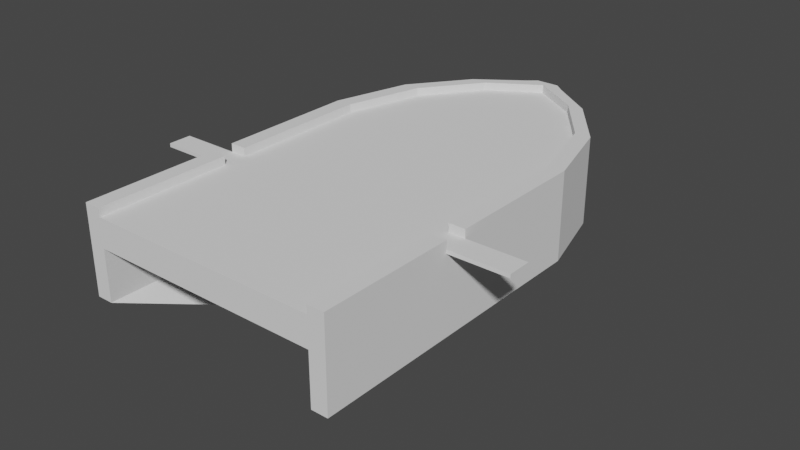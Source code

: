 # Source: Boat_EXPORT.blend  (saved by Blender 2.82.7; exported with 4.5.12 LTS)
import bpy
from mathutils import Matrix  # noqa: F401  (used for matrix-valued properties, if any)

bpy.ops.wm.read_factory_settings(use_empty=True)
scene = bpy.context.scene
scene.name = 'Scene'

# ---- collections
col_collection = bpy.data.collections.new('Collection'); scene.collection.children.link(col_collection)

# ---- world
world_world = bpy.data.worlds.new('World'); scene.world = world_world
world_world.use_nodes = True; world_world.node_tree.nodes.clear()
_N = world_world.node_tree.nodes; _L = world_world.node_tree.links
n0 = _N.new('ShaderNodeOutputWorld'); n0.name = 'World Output'; n0.location = (300, 300)
n1 = _N.new('ShaderNodeBackground'); n1.name = 'Background'; n1.location = (10, 300)
n1.inputs[0].default_value = (0.05088, 0.05088, 0.05088, 1.0)
_L.new(n1.outputs[0], n0.inputs[0])
n0.is_active_output = True
world_world.color = (0.05088, 0.05088, 0.05088)
world_world.use_sun_shadow = False
world_world.sun_shadow_jitter_overblur = 0.0

# ---- meshes
me_cube_001 = bpy.data.meshes.new('Cube.001')
me_cube_001.from_pydata([(2.293, -1.0, -1.0), (2.293, -1.0, 1.0), (2.293, 1.0, -1.0), (2.293, 1.0, 1.0), (4.293, -1.0, -1.0), (4.293, -1.0, 1.0), (4.293, 1.0, -1.0), (4.293, 1.0, 1.0), (-0.36, 2.96, 1.0), (-0.36, 2.96, -1.0), (1.64, 2.96, -1.0), (1.64, 2.96, 1.0), (-5.684, 4.397, 1.0), (-5.684, 4.397, -1.0), (-3.684, 4.397, -1.0), (-3.684, 4.397, 1.0), (-11.79, 5.193, 1.0), (-11.79, 5.193, -1.0), (-9.121, 5.193, -1.0), (-9.121, 5.193, 1.0), (-11.79, 5.403, 1.0), (-11.79, 5.403, -1.0), (-10.35, 5.403, -1.0), (-10.35, 5.403, 1.0), (2.293, -6.503, -1.0), (2.293, -6.503, 1.0), (4.293, -6.503, 1.0), (4.293, -6.503, -1.0), (-3.616, 1.267, -2.193), (-3.616, 0.1057, -2.193), (-2.455, 1.267, -2.193), (-2.455, 0.1057, -2.193), (-3.995, 2.404, -2.193), (-5.156, 2.404, -2.193), (-7.085, 3.238, -2.193), (-8.246, 3.238, -2.193), (-10.24, 3.701, -2.193), (-11.79, 3.701, -2.193), (-10.96, 3.822, -2.193), (-11.79, 3.822, -2.193), (-3.616, -3.089, -2.193), (-2.455, -3.089, -2.193), (-3.616, 1.267, -2.349), (-3.616, 0.1057, -2.349), (-2.455, 1.267, -2.349), (-2.455, 0.1057, -2.349), (-3.995, 2.404, -2.349), (-5.156, 2.404, -2.349), (-7.085, 3.238, -2.349), (-8.246, 3.238, -2.349), (-10.24, 3.701, -2.349), (-11.79, 3.701, -2.349), (-10.96, 3.822, -2.349), (-11.79, 3.822, -2.349), (-3.616, -3.089, -2.349), (-2.455, -3.089, -2.349), (2.293, -1.0, 1.206), (2.293, 1.0, 1.206), (4.293, 1.0, 1.206), (4.293, -1.0, 1.206), (-0.36, 2.96, 1.206), (1.64, 2.96, 1.206), (-5.684, 4.397, 1.206), (-3.684, 4.397, 1.206), (-11.79, 5.193, 1.206), (-9.121, 5.193, 1.206), (-11.79, 5.403, 1.206), (-10.35, 5.403, 1.206), (4.293, -6.503, 1.206), (2.293, -6.503, 1.206), (2.293, -3.126, -1.0), (2.293, -3.126, 1.0), (4.293, -3.126, -1.0), (4.293, -3.126, 1.0), (-3.616, -1.129, -2.193), (-2.455, -1.129, -2.193), (-3.616, -1.129, -2.349), (-2.455, -1.129, -2.349), (2.293, -3.126, 1.206), (4.293, -3.126, 1.206), (2.293, -2.541, 1.0), (4.293, -2.541, 1.0), (2.293, -2.541, 1.206), (4.293, -2.541, 1.206), (2.293, -2.541, -1.0), (4.293, -2.541, -1.0), (-3.616, -0.7888, -2.193), (-2.455, -0.7888, -2.193), (-3.616, -0.7888, -2.349), (-2.455, -0.7888, -2.349), (2.293, -1.0, 0.9088), (2.293, 1.0, 0.9088), (4.293, 1.0, 0.9088), (4.293, -1.0, 0.9088), (-0.36, 2.96, 0.9088), (1.64, 2.96, 0.9088), (-5.684, 4.397, 0.9088), (-3.684, 4.397, 0.9088), (-11.79, 5.193, 0.9088), (-9.121, 5.193, 0.9088), (-11.79, 5.403, 0.9088), (-10.35, 5.403, 0.9088), (2.293, -6.503, 0.9088), (4.293, -6.503, 0.9088), (4.293, -3.126, 0.9088), (2.293, -3.126, 0.9088), (2.293, -2.541, 0.9088), (4.293, -2.541, 0.9088), (11.47, -3.126, 1.0), (11.47, -2.541, 1.0), (11.47, -3.126, 0.9088), (11.47, -2.541, 0.9088), (-25.87, -1.0, -1.0), (-25.87, -1.0, 1.0), (-25.87, 1.0, -1.0), (-25.87, 1.0, 1.0), (-27.87, -1.0, -1.0), (-27.87, -1.0, 1.0), (-27.87, 1.0, -1.0), (-27.87, 1.0, 1.0), (-23.22, 2.96, 1.0), (-23.22, 2.96, -1.0), (-25.22, 2.96, -1.0), (-25.22, 2.96, 1.0), (-17.9, 4.397, 1.0), (-17.9, 4.397, -1.0), (-19.9, 4.397, -1.0), (-19.9, 4.397, 1.0), (-14.46, 5.193, -1.0), (-14.46, 5.193, 1.0), (-13.23, 5.403, -1.0), (-13.23, 5.403, 1.0), (-25.87, -6.503, -1.0), (-25.87, -6.503, 1.0), (-27.87, -6.503, 1.0), (-27.87, -6.503, -1.0), (-19.97, 1.267, -2.193), (-19.97, 0.1057, -2.193), (-21.13, 1.267, -2.193), (-21.13, 0.1057, -2.193), (-19.59, 2.404, -2.193), (-18.43, 2.404, -2.193), (-16.5, 3.238, -2.193), (-15.34, 3.238, -2.193), (-13.34, 3.701, -2.193), (-12.63, 3.822, -2.193), (-19.97, -3.089, -2.193), (-21.13, -3.089, -2.193), (-19.97, 1.267, -2.349), (-19.97, 0.1057, -2.349), (-21.13, 1.267, -2.349), (-21.13, 0.1057, -2.349), (-19.59, 2.404, -2.349), (-18.43, 2.404, -2.349), (-16.5, 3.238, -2.349), (-15.34, 3.238, -2.349), (-13.34, 3.701, -2.349), (-12.63, 3.822, -2.349), (-19.97, -3.089, -2.349), (-21.13, -3.089, -2.349), (-25.87, -1.0, 1.206), (-25.87, 1.0, 1.206), (-27.87, 1.0, 1.206), (-27.87, -1.0, 1.206), (-23.22, 2.96, 1.206), (-25.22, 2.96, 1.206), (-17.9, 4.397, 1.206), (-19.9, 4.397, 1.206), (-14.46, 5.193, 1.206), (-13.23, 5.403, 1.206), (-27.87, -6.503, 1.206), (-25.87, -6.503, 1.206), (-25.87, -3.126, -1.0), (-25.87, -3.126, 1.0), (-27.87, -3.126, -1.0), (-27.87, -3.126, 1.0), (-19.97, -1.129, -2.193), (-21.13, -1.129, -2.193), (-19.97, -1.129, -2.349), (-21.13, -1.129, -2.349), (-25.87, -3.126, 1.206), (-27.87, -3.126, 1.206), (-25.87, -2.541, 1.0), (-27.87, -2.541, 1.0), (-25.87, -2.541, 1.206), (-27.87, -2.541, 1.206), (-25.87, -2.541, -1.0), (-27.87, -2.541, -1.0), (-19.97, -0.7888, -2.193), (-21.13, -0.7888, -2.193), (-19.97, -0.7888, -2.349), (-21.13, -0.7888, -2.349), (-25.87, -1.0, 0.9088), (-25.87, 1.0, 0.9088), (-27.87, 1.0, 0.9088), (-27.87, -1.0, 0.9088), (-23.22, 2.96, 0.9088), (-25.22, 2.96, 0.9088), (-17.9, 4.397, 0.9088), (-19.9, 4.397, 0.9088), (-14.46, 5.193, 0.9088), (-13.23, 5.403, 0.9088), (-25.87, -6.503, 0.9088), (-27.87, -6.503, 0.9088), (-27.87, -3.126, 0.9088), (-25.87, -3.126, 0.9088), (-25.87, -2.541, 0.9088), (-27.87, -2.541, 0.9088), (-35.05, -3.126, 1.0), (-35.05, -2.541, 1.0), (-35.05, -3.126, 0.9088), (-35.05, -2.541, 0.9088)], [], [(90, 1, 3, 91), (16, 12, 62, 64), (92, 7, 5, 93), (105, 70, 24, 102), (8, 3, 57, 60), (3, 1, 56, 57), (91, 3, 8, 94), (92, 6, 10, 95), (27, 24, 40, 41), (96, 12, 16, 98), (94, 8, 12, 96), (95, 10, 14, 97), (21, 22, 38, 39), (0, 2, 28, 29), (97, 14, 18, 99), (6, 4, 31, 30), (11, 15, 63, 61), (100, 20, 23, 101), (7, 11, 61, 58), (99, 18, 22, 101), (103, 26, 25, 102), (72, 27, 41, 75), (23, 20, 66, 67), (104, 73, 26, 103), (33, 35, 49, 47), (38, 36, 50, 52), (29, 28, 42, 43), (37, 39, 53, 51), (32, 30, 44, 46), (39, 38, 52, 53), (2, 9, 33, 28), (13, 17, 37, 35), (84, 0, 29, 86), (9, 13, 35, 33), (22, 18, 36, 38), (10, 6, 30, 32), (18, 14, 34, 36), (14, 10, 32, 34), (42, 44, 45, 43), (44, 42, 47, 46), (46, 47, 49, 48), (50, 51, 53, 52), (48, 49, 51, 50), (76, 77, 55, 54), (41, 40, 54, 55), (34, 32, 46, 48), (30, 31, 45, 44), (86, 29, 43, 88), (75, 41, 55, 77), (35, 37, 51, 49), (36, 34, 48, 50), (28, 33, 47, 42), (57, 58, 61, 60), (58, 57, 56, 59), (60, 61, 63, 62), (62, 63, 65, 64), (64, 65, 67, 66), (79, 78, 69, 68), (25, 26, 68, 69), (12, 8, 60, 62), (71, 25, 69, 78), (19, 23, 67, 65), (15, 19, 65, 63), (81, 5, 59, 83), (5, 7, 58, 59), (26, 73, 79, 68), (81, 83, 82, 80), (80, 71, 73, 81), (87, 75, 77, 89), (40, 74, 76, 54), (88, 89, 77, 76), (24, 70, 74, 40), (104, 107, 111, 110), (85, 72, 75, 87), (106, 84, 70, 105), (90, 0, 84, 106), (4, 85, 87, 31), (93, 5, 81, 107), (43, 45, 89, 88), (31, 87, 89, 45), (59, 56, 82, 83), (1, 80, 82, 56), (79, 73, 71, 78), (74, 86, 88, 76), (70, 84, 86, 74), (4, 93, 107, 85), (1, 90, 106, 80), (80, 106, 105, 71), (85, 107, 104, 72), (72, 104, 103, 27), (27, 103, 102, 24), (19, 99, 101, 23), (21, 100, 101, 22), (15, 97, 99, 19), (11, 95, 97, 15), (9, 94, 96, 13), (13, 96, 98, 17), (7, 92, 95, 11), (2, 91, 94, 9), (71, 105, 102, 25), (6, 92, 93, 4), (0, 90, 91, 2), (111, 109, 108, 110), (107, 81, 109, 111), (81, 73, 108, 109), (73, 104, 110, 108), (192, 193, 115, 113), (16, 64, 166, 124), (194, 195, 117, 119), (205, 202, 132, 172), (120, 164, 161, 115), (115, 161, 160, 113), (193, 196, 120, 115), (194, 197, 122, 118), (135, 147, 146, 132), (198, 98, 16, 124), (196, 198, 124, 120), (197, 199, 126, 122), (21, 39, 145, 130), (112, 137, 136, 114), (199, 200, 128, 126), (118, 138, 139, 116), (123, 165, 167, 127), (100, 201, 131, 20), (119, 162, 165, 123), (200, 201, 130, 128), (203, 202, 133, 134), (174, 177, 147, 135), (131, 169, 66, 20), (204, 203, 134, 175), (141, 153, 155, 143), (145, 157, 156, 144), (137, 149, 148, 136), (140, 152, 150, 138), (39, 53, 157, 145), (114, 136, 141, 121), (125, 143, 37, 17), (186, 188, 137, 112), (121, 141, 143, 125), (130, 145, 144, 128), (122, 140, 138, 118), (128, 144, 142, 126), (126, 142, 140, 122), (148, 149, 151, 150), (150, 152, 153, 148), (152, 154, 155, 153), (156, 157, 53, 51), (154, 156, 51, 155), (178, 158, 159, 179), (147, 159, 158, 146), (142, 154, 152, 140), (138, 150, 151, 139), (188, 190, 149, 137), (177, 179, 159, 147), (143, 155, 51, 37), (144, 156, 154, 142), (136, 148, 153, 141), (161, 164, 165, 162), (162, 163, 160, 161), (164, 166, 167, 165), (166, 64, 168, 167), (64, 66, 169, 168), (181, 170, 171, 180), (133, 171, 170, 134), (124, 166, 164, 120), (173, 180, 171, 133), (129, 168, 169, 131), (127, 167, 168, 129), (183, 185, 163, 117), (117, 163, 162, 119), (134, 170, 181, 175), (183, 182, 184, 185), (182, 183, 175, 173), (189, 191, 179, 177), (146, 158, 178, 176), (190, 178, 179, 191), (132, 146, 176, 172), (204, 210, 211, 207), (187, 189, 177, 174), (206, 205, 172, 186), (192, 206, 186, 112), (116, 139, 189, 187), (195, 207, 183, 117), (149, 190, 191, 151), (139, 151, 191, 189), (163, 185, 184, 160), (113, 160, 184, 182), (181, 180, 173, 175), (176, 178, 190, 188), (172, 176, 188, 186), (116, 187, 207, 195), (113, 182, 206, 192), (182, 173, 205, 206), (187, 174, 204, 207), (174, 135, 203, 204), (135, 132, 202, 203), (129, 131, 201, 200), (21, 130, 201, 100), (127, 129, 200, 199), (123, 127, 199, 197), (121, 125, 198, 196), (125, 17, 98, 198), (119, 123, 197, 194), (114, 121, 196, 193), (173, 133, 202, 205), (118, 116, 195, 194), (112, 114, 193, 192), (211, 210, 208, 209), (207, 211, 209, 183), (183, 209, 208, 175), (175, 208, 210, 204)])
_uv = me_cube_001.uv_layers.new(name='UVMap')
_uv.uv.foreach_set('vector', [0.6029, 0.0, 0.625, 0.0, 0.625, 0.25, 0.6029, 0.25, 0.625, 0.25, 0.625, 0.25, 0.625, 0.25, 0.625, 0.25, 0.6029, 0.5, 0.625, 0.5, 0.625, 0.75, 0.6029, 0.75, 0.6029, 0.0, 0.375, 0.0, 0.375, 0.0, 0.6029, 0.0, 0.625, 0.25, 0.625, 0.25, 0.625, 0.25, 0.625, 0.25, 0.625, 0.25, 0.625, 0.0, 0.625, 0.0, 0.625, 0.25, 0.6029, 0.25, 0.625, 0.25, 0.625, 0.25, 0.6029, 0.25, 0.6029, 0.5, 0.375, 0.5, 0.375, 0.5, 0.6029, 0.5, 0.375, 0.75, 0.375, 1.0, 0.375, 1.0, 0.375, 0.75, 0.6029, 0.25, 0.625, 0.25, 0.625, 0.25, 0.6029, 0.25, 0.6029, 0.25, 0.625, 0.25, 0.625, 0.25, 0.6029, 0.25, 0.6029, 0.5, 0.375, 0.5, 0.375, 0.5, 0.6029, 0.5, 0.375, 0.25, 0.375, 0.5, 0.375, 0.5, 0.375, 0.25, 0.375, 0.0, 0.375, 0.25, 0.375, 0.25, 0.375, 0.0, 0.6029, 0.5, 0.375, 0.5, 0.375, 0.5, 0.6029, 0.5, 0.375, 0.5, 0.375, 0.75, 0.375, 0.75, 0.375, 0.5, 0.625, 0.5, 0.625, 0.5, 0.625, 0.5, 0.625, 0.5, 0.6029, 0.25, 0.625, 0.25, 0.625, 0.5, 0.6029, 0.5, 0.625, 0.5, 0.625, 0.5, 0.625, 0.5, 0.625, 0.5, 0.6029, 0.5, 0.375, 0.5, 0.375, 0.5, 0.6029, 0.5, 0.6029, 0.75, 0.625, 0.75, 0.625, 1.0, 0.6029, 1.0, 0.375, 0.75, 0.375, 0.75, 0.375, 0.75, 0.375, 0.75, 0.625, 0.5, 0.625, 0.25, 0.625, 0.25, 0.625, 0.5, 0.6029, 0.75, 0.625, 0.75, 0.625, 0.75, 0.6029, 0.75, 0.375, 0.25, 0.375, 0.25, 0.375, 0.25, 0.375, 0.25, 0.375, 0.5, 0.375, 0.5, 0.375, 0.5, 0.375, 0.5, 0.375, 0.0, 0.375, 0.25, 0.375, 0.25, 0.375, 0.0, 0.375, 0.25, 0.375, 0.25, 0.375, 0.25, 0.375, 0.25, 0.375, 0.5, 0.375, 0.5, 0.375, 0.5, 0.375, 0.5, 0.375, 0.25, 0.375, 0.5, 0.375, 0.5, 0.375, 0.25, 0.375, 0.25, 0.375, 0.25, 0.375, 0.25, 0.375, 0.25, 0.375, 0.25, 0.375, 0.25, 0.375, 0.25, 0.375, 0.25, 0.375, 0.0, 0.375, 0.0, 0.375, 0.0, 0.375, 0.0, 0.375, 0.25, 0.375, 0.25, 0.375, 0.25, 0.375, 0.25, 0.375, 0.5, 0.375, 0.5, 0.375, 0.5, 0.375, 0.5, 0.375, 0.5, 0.375, 0.5, 0.375, 0.5, 0.375, 0.5, 0.375, 0.5, 0.375, 0.5, 0.375, 0.5, 0.375, 0.5, 0.375, 0.5, 0.375, 0.5, 0.375, 0.5, 0.375, 0.5, 0.125, 0.5, 0.375, 0.5, 0.375, 0.75, 0.125, 0.75, 0.375, 0.5, 0.125, 0.5, 0.125, 0.5, 0.375, 0.5, 0.375, 0.5, 0.125, 0.5, 0.125, 0.5, 0.375, 0.5, 0.375, 0.5, 0.125, 0.5, 0.125, 0.5, 0.375, 0.5, 0.375, 0.5, 0.125, 0.5, 0.125, 0.5, 0.375, 0.5, 0.125, 0.75, 0.375, 0.75, 0.375, 0.75, 0.125, 0.75, 0.375, 0.75, 0.375, 1.0, 0.375, 1.0, 0.375, 0.75, 0.375, 0.5, 0.375, 0.5, 0.375, 0.5, 0.375, 0.5, 0.375, 0.5, 0.375, 0.75, 0.375, 0.75, 0.375, 0.5, 0.375, 0.0, 0.375, 0.0, 0.375, 0.0, 0.375, 0.0, 0.375, 0.75, 0.375, 0.75, 0.375, 0.75, 0.375, 0.75, 0.375, 0.25, 0.375, 0.25, 0.375, 0.25, 0.375, 0.25, 0.375, 0.5, 0.375, 0.5, 0.375, 0.5, 0.375, 0.5, 0.375, 0.25, 0.375, 0.25, 0.375, 0.25, 0.375, 0.25, 0.875, 0.5, 0.625, 0.5, 0.625, 0.5, 0.875, 0.5, 0.625, 0.5, 0.875, 0.5, 0.875, 0.75, 0.625, 0.75, 0.875, 0.5, 0.625, 0.5, 0.625, 0.5, 0.875, 0.5, 0.875, 0.5, 0.625, 0.5, 0.625, 0.5, 0.875, 0.5, 0.875, 0.5, 0.625, 0.5, 0.625, 0.5, 0.875, 0.5, 0.625, 0.75, 0.875, 0.75, 0.875, 0.75, 0.625, 0.75, 0.625, 1.0, 0.625, 0.75, 0.625, 0.75, 0.625, 1.0, 0.625, 0.25, 0.625, 0.25, 0.625, 0.25, 0.625, 0.25, 0.625, 0.0, 0.625, 0.0, 0.625, 0.0, 0.625, 0.0, 0.625, 0.5, 0.625, 0.5, 0.625, 0.5, 0.625, 0.5, 0.625, 0.5, 0.625, 0.5, 0.625, 0.5, 0.625, 0.5, 0.625, 0.75, 0.625, 0.75, 0.625, 0.75, 0.625, 0.75, 0.625, 0.75, 0.625, 0.5, 0.625, 0.5, 0.625, 0.75, 0.625, 0.75, 0.625, 0.75, 0.625, 0.75, 0.625, 0.75, 0.625, 0.75, 0.625, 0.75, 0.875, 0.75, 0.625, 0.0, 0.625, 0.0, 0.625, 0.0, 0.625, 0.75, 0.625, 0.75, 0.375, 0.75, 0.375, 0.75, 0.375, 0.75, 0.375, 0.75, 0.375, 0.0, 0.375, 0.0, 0.375, 0.0, 0.375, 0.0, 0.125, 0.75, 0.375, 0.75, 0.375, 0.75, 0.125, 0.75, 0.375, 0.0, 0.375, 0.0, 0.375, 0.0, 0.375, 0.0, 0.6029, 0.75, 0.6029, 0.75, 0.6029, 0.75, 0.6029, 0.75, 0.375, 0.75, 0.375, 0.75, 0.375, 0.75, 0.375, 0.75, 0.6029, 0.0, 0.375, 0.0, 0.375, 0.0, 0.6029, 0.0, 0.6029, 0.0, 0.375, 0.0, 0.375, 0.0, 0.6029, 0.0, 0.375, 0.75, 0.375, 0.75, 0.375, 0.75, 0.375, 0.75, 0.6029, 0.75, 0.625, 0.75, 0.625, 0.75, 0.6029, 0.75, 0.125, 0.75, 0.375, 0.75, 0.375, 0.75, 0.125, 0.75, 0.375, 0.75, 0.375, 0.75, 0.375, 0.75, 0.375, 0.75, 0.625, 0.75, 0.875, 0.75, 0.875, 0.75, 0.625, 0.75, 0.625, 0.0, 0.625, 0.0, 0.625, 0.0, 0.625, 0.0, 0.625, 0.75, 0.625, 0.75, 0.625, 0.0, 0.875, 0.75, 0.375, 0.0, 0.375, 0.0, 0.375, 0.0, 0.375, 0.0, 0.375, 0.0, 0.375, 0.0, 0.375, 0.0, 0.375, 0.0, 0.375, 0.75, 0.6029, 0.75, 0.6029, 0.75, 0.375, 0.75, 0.625, 0.0, 0.6029, 0.0, 0.6029, 0.0, 0.625, 0.0, 0.625, 0.0, 0.6029, 0.0, 0.6029, 0.0, 0.625, 0.0, 0.375, 0.75, 0.6029, 0.75, 0.6029, 0.75, 0.375, 0.75, 0.375, 0.75, 0.6029, 0.75, 0.6029, 0.75, 0.375, 0.75, 0.375, 0.75, 0.6029, 0.75, 0.6029, 1.0, 0.375, 1.0, 0.625, 0.5, 0.6029, 0.5, 0.6029, 0.5, 0.625, 0.5, 0.375, 0.25, 0.6029, 0.25, 0.6029, 0.5, 0.375, 0.5, 0.625, 0.5, 0.6029, 0.5, 0.6029, 0.5, 0.625, 0.5, 0.625, 0.5, 0.6029, 0.5, 0.6029, 0.5, 0.625, 0.5, 0.375, 0.25, 0.6029, 0.25, 0.6029, 0.25, 0.375, 0.25, 0.375, 0.25, 0.6029, 0.25, 0.6029, 0.25, 0.375, 0.25, 0.625, 0.5, 0.6029, 0.5, 0.6029, 0.5, 0.625, 0.5, 0.375, 0.25, 0.6029, 0.25, 0.6029, 0.25, 0.375, 0.25, 0.625, 0.0, 0.6029, 0.0, 0.6029, 0.0, 0.625, 0.0, 0.375, 0.5, 0.6029, 0.5, 0.6029, 0.75, 0.375, 0.75, 0.375, 0.0, 0.6029, 0.0, 0.6029, 0.25, 0.375, 0.25, 0.6029, 0.75, 0.625, 0.75, 0.625, 0.75, 0.6029, 0.75, 0.6029, 0.75, 0.625, 0.75, 0.625, 0.75, 0.6029, 0.75, 0.625, 0.75, 0.625, 0.75, 0.625, 0.75, 0.625, 0.75, 0.625, 0.75, 0.6029, 0.75, 0.6029, 0.75, 0.625, 0.75, 0.6029, 0.0, 0.6029, 0.25, 0.625, 0.25, 0.625, 0.0, 0.625, 0.25, 0.625, 0.25, 0.625, 0.25, 0.625, 0.25, 0.6029, 0.5, 0.6029, 0.75, 0.625, 0.75, 0.625, 0.5, 0.6029, 0.0, 0.6029, 0.0, 0.375, 0.0, 0.375, 0.0, 0.625, 0.25, 0.625, 0.25, 0.625, 0.25, 0.625, 0.25, 0.625, 0.25, 0.625, 0.25, 0.625, 0.0, 0.625, 0.0, 0.6029, 0.25, 0.6029, 0.25, 0.625, 0.25, 0.625, 0.25, 0.6029, 0.5, 0.6029, 0.5, 0.375, 0.5, 0.375, 0.5, 0.375, 0.75, 0.375, 0.75, 0.375, 1.0, 0.375, 1.0, 0.6029, 0.25, 0.6029, 0.25, 0.625, 0.25, 0.625, 0.25, 0.6029, 0.25, 0.6029, 0.25, 0.625, 0.25, 0.625, 0.25, 0.6029, 0.5, 0.6029, 0.5, 0.375, 0.5, 0.375, 0.5, 0.375, 0.25, 0.375, 0.25, 0.375, 0.5, 0.375, 0.5, 0.375, 0.0, 0.375, 0.0, 0.375, 0.25, 0.375, 0.25, 0.6029, 0.5, 0.6029, 0.5, 0.375, 0.5, 0.375, 0.5, 0.375, 0.5, 0.375, 0.5, 0.375, 0.75, 0.375, 0.75, 0.625, 0.5, 0.625, 0.5, 0.625, 0.5, 0.625, 0.5, 0.6029, 0.25, 0.6029, 0.5, 0.625, 0.5, 0.625, 0.25, 0.625, 0.5, 0.625, 0.5, 0.625, 0.5, 0.625, 0.5, 0.6029, 0.5, 0.6029, 0.5, 0.375, 0.5, 0.375, 0.5, 0.6029, 0.75, 0.6029, 1.0, 0.625, 1.0, 0.625, 0.75, 0.375, 0.75, 0.375, 0.75, 0.375, 0.75, 0.375, 0.75, 0.625, 0.5, 0.625, 0.5, 0.625, 0.25, 0.625, 0.25, 0.6029, 0.75, 0.6029, 0.75, 0.625, 0.75, 0.625, 0.75, 0.375, 0.25, 0.375, 0.25, 0.375, 0.25, 0.375, 0.25, 0.375, 0.5, 0.375, 0.5, 0.375, 0.5, 0.375, 0.5, 0.375, 0.0, 0.375, 0.0, 0.375, 0.25, 0.375, 0.25, 0.375, 0.5, 0.375, 0.5, 0.375, 0.5, 0.375, 0.5, 0.375, 0.25, 0.375, 0.25, 0.375, 0.5, 0.375, 0.5, 0.375, 0.25, 0.375, 0.25, 0.375, 0.25, 0.375, 0.25, 0.375, 0.25, 0.375, 0.25, 0.375, 0.25, 0.375, 0.25, 0.375, 0.0, 0.375, 0.0, 0.375, 0.0, 0.375, 0.0, 0.375, 0.25, 0.375, 0.25, 0.375, 0.25, 0.375, 0.25, 0.375, 0.5, 0.375, 0.5, 0.375, 0.5, 0.375, 0.5, 0.375, 0.5, 0.375, 0.5, 0.375, 0.5, 0.375, 0.5, 0.375, 0.5, 0.375, 0.5, 0.375, 0.5, 0.375, 0.5, 0.375, 0.5, 0.375, 0.5, 0.375, 0.5, 0.375, 0.5, 0.125, 0.5, 0.125, 0.75, 0.375, 0.75, 0.375, 0.5, 0.375, 0.5, 0.375, 0.5, 0.125, 0.5, 0.125, 0.5, 0.375, 0.5, 0.375, 0.5, 0.125, 0.5, 0.125, 0.5, 0.375, 0.5, 0.375, 0.5, 0.125, 0.5, 0.125, 0.5, 0.375, 0.5, 0.375, 0.5, 0.125, 0.5, 0.125, 0.5, 0.125, 0.75, 0.125, 0.75, 0.375, 0.75, 0.375, 0.75, 0.375, 0.75, 0.375, 0.75, 0.375, 1.0, 0.375, 1.0, 0.375, 0.5, 0.375, 0.5, 0.375, 0.5, 0.375, 0.5, 0.375, 0.5, 0.375, 0.5, 0.375, 0.75, 0.375, 0.75, 0.375, 0.0, 0.375, 0.0, 0.375, 0.0, 0.375, 0.0, 0.375, 0.75, 0.375, 0.75, 0.375, 0.75, 0.375, 0.75, 0.375, 0.25, 0.375, 0.25, 0.375, 0.25, 0.375, 0.25, 0.375, 0.5, 0.375, 0.5, 0.375, 0.5, 0.375, 0.5, 0.375, 0.25, 0.375, 0.25, 0.375, 0.25, 0.375, 0.25, 0.875, 0.5, 0.875, 0.5, 0.625, 0.5, 0.625, 0.5, 0.625, 0.5, 0.625, 0.75, 0.875, 0.75, 0.875, 0.5, 0.875, 0.5, 0.875, 0.5, 0.625, 0.5, 0.625, 0.5, 0.875, 0.5, 0.875, 0.5, 0.625, 0.5, 0.625, 0.5, 0.875, 0.5, 0.875, 0.5, 0.625, 0.5, 0.625, 0.5, 0.625, 0.75, 0.625, 0.75, 0.875, 0.75, 0.875, 0.75, 0.625, 1.0, 0.625, 1.0, 0.625, 0.75, 0.625, 0.75, 0.625, 0.25, 0.625, 0.25, 0.625, 0.25, 0.625, 0.25, 0.625, 0.0, 0.625, 0.0, 0.625, 0.0, 0.625, 0.0, 0.625, 0.5, 0.625, 0.5, 0.625, 0.5, 0.625, 0.5, 0.625, 0.5, 0.625, 0.5, 0.625, 0.5, 0.625, 0.5, 0.625, 0.75, 0.625, 0.75, 0.625, 0.75, 0.625, 0.75, 0.625, 0.75, 0.625, 0.75, 0.625, 0.5, 0.625, 0.5, 0.625, 0.75, 0.625, 0.75, 0.625, 0.75, 0.625, 0.75, 0.625, 0.75, 0.625, 0.0, 0.875, 0.75, 0.625, 0.75, 0.625, 0.0, 0.625, 0.75, 0.625, 0.75, 0.625, 0.0, 0.375, 0.75, 0.375, 0.75, 0.375, 0.75, 0.375, 0.75, 0.375, 0.0, 0.375, 0.0, 0.375, 0.0, 0.375, 0.0, 0.125, 0.75, 0.125, 0.75, 0.375, 0.75, 0.375, 0.75, 0.375, 0.0, 0.375, 0.0, 0.375, 0.0, 0.375, 0.0, 0.6029, 0.75, 0.6029, 0.75, 0.6029, 0.75, 0.6029, 0.75, 0.375, 0.75, 0.375, 0.75, 0.375, 0.75, 0.375, 0.75, 0.6029, 0.0, 0.6029, 0.0, 0.375, 0.0, 0.375, 0.0, 0.6029, 0.0, 0.6029, 0.0, 0.375, 0.0, 0.375, 0.0, 0.375, 0.75, 0.375, 0.75, 0.375, 0.75, 0.375, 0.75, 0.6029, 0.75, 0.6029, 0.75, 0.625, 0.75, 0.625, 0.75, 0.125, 0.75, 0.125, 0.75, 0.375, 0.75, 0.375, 0.75, 0.375, 0.75, 0.375, 0.75, 0.375, 0.75, 0.375, 0.75, 0.625, 0.75, 0.625, 0.75, 0.875, 0.75, 0.875, 0.75, 0.625, 0.0, 0.625, 0.0, 0.625, 0.0, 0.625, 0.0, 0.625, 0.75, 0.875, 0.75, 0.625, 0.0, 0.625, 0.75, 0.375, 0.0, 0.375, 0.0, 0.375, 0.0, 0.375, 0.0, 0.375, 0.0, 0.375, 0.0, 0.375, 0.0, 0.375, 0.0, 0.375, 0.75, 0.375, 0.75, 0.6029, 0.75, 0.6029, 0.75, 0.625, 0.0, 0.625, 0.0, 0.6029, 0.0, 0.6029, 0.0, 0.625, 0.0, 0.625, 0.0, 0.6029, 0.0, 0.6029, 0.0, 0.375, 0.75, 0.375, 0.75, 0.6029, 0.75, 0.6029, 0.75, 0.375, 0.75, 0.375, 0.75, 0.6029, 0.75, 0.6029, 0.75, 0.375, 0.75, 0.375, 1.0, 0.6029, 1.0, 0.6029, 0.75, 0.625, 0.5, 0.625, 0.5, 0.6029, 0.5, 0.6029, 0.5, 0.375, 0.25, 0.375, 0.5, 0.6029, 0.5, 0.6029, 0.25, 0.625, 0.5, 0.625, 0.5, 0.6029, 0.5, 0.6029, 0.5, 0.625, 0.5, 0.625, 0.5, 0.6029, 0.5, 0.6029, 0.5, 0.375, 0.25, 0.375, 0.25, 0.6029, 0.25, 0.6029, 0.25, 0.375, 0.25, 0.375, 0.25, 0.6029, 0.25, 0.6029, 0.25, 0.625, 0.5, 0.625, 0.5, 0.6029, 0.5, 0.6029, 0.5, 0.375, 0.25, 0.375, 0.25, 0.6029, 0.25, 0.6029, 0.25, 0.625, 0.0, 0.625, 0.0, 0.6029, 0.0, 0.6029, 0.0, 0.375, 0.5, 0.375, 0.75, 0.6029, 0.75, 0.6029, 0.5, 0.375, 0.0, 0.375, 0.25, 0.6029, 0.25, 0.6029, 0.0, 0.6029, 0.75, 0.6029, 0.75, 0.625, 0.75, 0.625, 0.75, 0.6029, 0.75, 0.6029, 0.75, 0.625, 0.75, 0.625, 0.75, 0.625, 0.75, 0.625, 0.75, 0.625, 0.75, 0.625, 0.75, 0.625, 0.75, 0.625, 0.75, 0.6029, 0.75, 0.6029, 0.75])
me_cube_001.use_remesh_fix_poles = True
me_cube_001.use_remesh_preserve_attributes = False
me_cube_001.use_mirror_vertex_groups = False
me_cube_001.update()
me_cube_002 = bpy.data.meshes.new('Cube.002')
me_cube_002.from_pydata([(1.0, -15.93, -1.0), (1.0, -15.93, 1.0), (1.0, 1.0, -1.0), (1.0, 1.0, 1.0), (1.0, 4.906, -1.0), (1.0, 4.906, 1.0), (-0.5103, 10.35, -1.0), (-0.5103, 10.35, 1.0), (-3.541, 14.34, -1.0), (-3.541, 14.34, 1.0), (-7.018, -15.93, -1.0), (-7.018, -15.93, 1.0), (-7.018, 1.0, -1.0), (-7.018, 1.0, 1.0), (-15.04, -15.93, -1.0), (-15.04, -15.93, 1.0), (-15.04, 1.0, -1.0), (-15.04, 1.0, 1.0), (-7.018, 4.906, 1.0), (-7.018, 4.906, -1.0), (-15.04, 4.906, -1.0), (-15.04, 4.906, 1.0), (-7.018, 10.35, 1.0), (-7.018, 10.35, -1.0), (-13.53, 10.35, -1.0), (-13.53, 10.35, 1.0), (-7.018, 14.34, 1.0), (-7.018, 14.34, -1.0), (-10.49, 14.34, -1.0), (-10.49, 14.34, 1.0), (-7.018, 16.55, -1.0), (-7.018, 16.55, 1.0)], [], [(13, 3, 5, 18), (2, 3, 1, 0), (0, 1, 11, 10), (12, 2, 0, 10), (3, 13, 11, 1), (18, 5, 7, 22), (3, 2, 4, 5), (2, 12, 19, 4), (5, 4, 6, 7), (4, 19, 23, 6), (9, 8, 30, 31), (7, 6, 8, 9), (6, 23, 27, 8), (22, 7, 9, 26), (9, 31, 26), (27, 30, 8), (13, 18, 21, 17), (16, 14, 15, 17), (14, 10, 11, 15), (12, 10, 14, 16), (17, 15, 11, 13), (18, 22, 25, 21), (17, 21, 20, 16), (16, 20, 19, 12), (21, 25, 24, 20), (20, 24, 23, 19), (29, 31, 30, 28), (25, 29, 28, 24), (24, 28, 27, 23), (22, 26, 29, 25), (29, 26, 31), (27, 28, 30)])
_uv = me_cube_002.uv_layers.new(name='UVMap')
_uv.uv.foreach_set('vector', [0.875, 0.5, 0.625, 0.5, 0.625, 0.5, 0.875, 0.5, 0.375, 0.5, 0.625, 0.5, 0.625, 0.75, 0.375, 0.75, 0.375, 0.75, 0.625, 0.75, 0.625, 1.0, 0.375, 1.0, 0.125, 0.5, 0.375, 0.5, 0.375, 0.75, 0.125, 0.75, 0.625, 0.5, 0.875, 0.5, 0.875, 0.75, 0.625, 0.75, 0.875, 0.5, 0.625, 0.5, 0.625, 0.5, 0.875, 0.5, 0.625, 0.5, 0.375, 0.5, 0.375, 0.5, 0.625, 0.5, 0.375, 0.5, 0.125, 0.5, 0.125, 0.5, 0.375, 0.5, 0.625, 0.5, 0.375, 0.5, 0.375, 0.5, 0.625, 0.5, 0.375, 0.5, 0.125, 0.5, 0.125, 0.5, 0.375, 0.5, 0.625, 0.5, 0.375, 0.5, 0.375, 0.5, 0.625, 0.5, 0.625, 0.5, 0.375, 0.5, 0.375, 0.5, 0.625, 0.5, 0.375, 0.5, 0.125, 0.5, 0.125, 0.5, 0.375, 0.5, 0.875, 0.5, 0.625, 0.5, 0.625, 0.5, 0.875, 0.5, 0.625, 0.5, 0.625, 0.5, 0.625, 0.25, 0.375, 0.25, 0.375, 0.5, 0.375, 0.5, 0.875, 0.5, 0.875, 0.5, 0.625, 0.5, 0.625, 0.5, 0.375, 0.5, 0.375, 0.75, 0.625, 0.75, 0.625, 0.5, 0.375, 0.75, 0.375, 1.0, 0.625, 1.0, 0.625, 0.75, 0.125, 0.5, 0.125, 0.75, 0.375, 0.75, 0.375, 0.5, 0.625, 0.5, 0.625, 0.75, 0.875, 0.75, 0.875, 0.5, 0.875, 0.5, 0.875, 0.5, 0.625, 0.5, 0.625, 0.5, 0.625, 0.5, 0.625, 0.5, 0.375, 0.5, 0.375, 0.5, 0.375, 0.5, 0.375, 0.5, 0.125, 0.5, 0.125, 0.5, 0.625, 0.5, 0.625, 0.5, 0.375, 0.5, 0.375, 0.5, 0.375, 0.5, 0.375, 0.5, 0.125, 0.5, 0.125, 0.5, 0.625, 0.5, 0.625, 0.5, 0.375, 0.5, 0.375, 0.5, 0.625, 0.5, 0.625, 0.5, 0.375, 0.5, 0.375, 0.5, 0.375, 0.5, 0.375, 0.5, 0.125, 0.5, 0.125, 0.5, 0.875, 0.5, 0.875, 0.5, 0.625, 0.5, 0.625, 0.5, 0.625, 0.5, 0.625, 0.25, 0.625, 0.5, 0.375, 0.25, 0.375, 0.5, 0.375, 0.5])
me_cube_002.use_remesh_fix_poles = True
me_cube_002.use_remesh_preserve_attributes = False
me_cube_002.use_mirror_vertex_groups = False
me_cube_002.update()

# ---- objects
ob_boat = bpy.data.objects.new('Boat', me_cube_001)
ob_deck = bpy.data.objects.new('Deck', me_cube_002)

# ---- transforms, parenting, visibility, modifiers, constraints
ob_boat.location = (2.417, 0.0, 0.07527)
ob_boat.scale = (0.205, 1.0, 1.0)
ob_boat.lineart.crease_threshold = 0.0
ob_deck.location = (2.527, -0.7666, 0.7152)
ob_deck.scale = (0.3601, 0.3601, 0.3601)
ob_deck.lineart.crease_threshold = 0.0

# ---- collection membership
col_collection.objects.link(ob_boat)
col_collection.objects.link(ob_deck)

# ---- scene / render settings (as saved in the file)
scene.frame_start = 1; scene.frame_end = 250; scene.frame_set(1)
scene.render.engine = 'BLENDER_EEVEE_NEXT'
scene.cycles.use_denoising = False
scene.cycles.samples = 128
scene.cycles.sampling_pattern = 'TABULATED_SOBOL'
scene.cycles.use_adaptive_sampling = False
scene.cycles.use_light_tree = False
scene.view_settings.view_transform = 'Filmic'
bpy.context.view_layer.update()

# ---- added for rendering (the .blend has no active camera and no usable light): camera, sun
cam_auto = bpy.data.cameras.new('AutoCamera')
cam_auto.lens = 50.0
cam_auto.sensor_width = 36.0
cam_auto.clip_end = 1000.0
ob_auto_camera = bpy.data.objects.new('AutoCamera', cam_auto)
scene.collection.objects.link(ob_auto_camera)
ob_auto_camera.location = (14.492, -17.9407, 11.0976)
ob_auto_camera.rotation_euler = (1.09748, -7.21219e-08, 0.694738)
scene.camera = ob_auto_camera
light_auto_sun = bpy.data.lights.new('AutoSun', 'SUN')
light_auto_sun.energy = 3.0
light_auto_sun.angle = 0.0523599
ob_auto_sun = bpy.data.objects.new('AutoSun', light_auto_sun)
scene.collection.objects.link(ob_auto_sun)
ob_auto_sun.rotation_euler = (0.872665, 0.174533, 0.523599)
bpy.context.view_layer.update()

